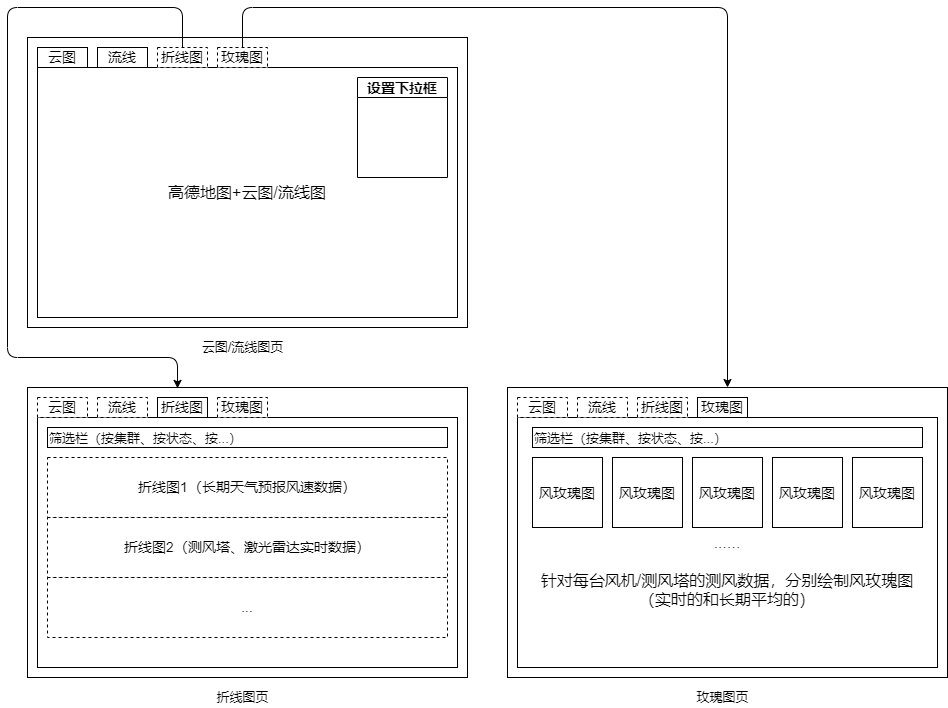

The diagram above was exported from draw.io. Its source (the exported page's mxGraphModel, read from the mxfile embedded in the PNG):
<mxGraphModel dx="1519" dy="438" grid="1" gridSize="10" guides="1" tooltips="1" connect="1" arrows="1" fold="1" page="1" pageScale="1" pageWidth="827" pageHeight="1169" background="#ffffff" math="0" shadow="1">
  <root>
    <mxCell id="0" />
    <mxCell id="1" parent="0" />
    <mxCell id="2" value="" style="rounded=0;whiteSpace=wrap;html=1;" parent="1" vertex="1">
      <mxGeometry x="20" y="80" width="440" height="290" as="geometry" />
    </mxCell>
    <mxCell id="4" value="&lt;font style=&quot;font-size: 16px&quot;&gt;高德地图+云图/流线图&lt;br&gt;&lt;/font&gt;" style="rounded=0;whiteSpace=wrap;html=1;" parent="1" vertex="1">
      <mxGeometry x="30" y="110" width="420" height="250" as="geometry" />
    </mxCell>
    <mxCell id="9" value="云图" style="rounded=0;whiteSpace=wrap;html=1;fontSize=14;" parent="1" vertex="1">
      <mxGeometry x="30" y="90" width="50" height="20" as="geometry" />
    </mxCell>
    <mxCell id="10" value="流线" style="rounded=0;whiteSpace=wrap;html=1;fontSize=14;" parent="1" vertex="1">
      <mxGeometry x="90" y="90" width="50" height="20" as="geometry" />
    </mxCell>
    <mxCell id="12" value="设置下拉框" style="swimlane;fontSize=14;startSize=20;" parent="1" vertex="1">
      <mxGeometry x="350" y="120" width="90" height="100" as="geometry">
        <mxRectangle x="40" y="120" width="60" height="23" as="alternateBounds" />
      </mxGeometry>
    </mxCell>
    <mxCell id="26" style="edgeStyle=none;html=1;fontSize=14;entryX=0.341;entryY=0.003;entryDx=0;entryDy=0;entryPerimeter=0;" parent="1" source="13" target="16" edge="1">
      <mxGeometry relative="1" as="geometry">
        <mxPoint x="240" y="400" as="targetPoint" />
        <Array as="points">
          <mxPoint x="175" y="50" />
          <mxPoint y="50" />
          <mxPoint y="400" />
          <mxPoint x="170" y="400" />
        </Array>
      </mxGeometry>
    </mxCell>
    <mxCell id="13" value="折线图" style="rounded=0;whiteSpace=wrap;html=1;fontSize=14;dashed=1;" parent="1" vertex="1">
      <mxGeometry x="150" y="90" width="50" height="20" as="geometry" />
    </mxCell>
    <mxCell id="16" value="" style="rounded=0;whiteSpace=wrap;html=1;" parent="1" vertex="1">
      <mxGeometry x="20" y="430" width="440" height="290" as="geometry" />
    </mxCell>
    <mxCell id="17" value="" style="rounded=0;whiteSpace=wrap;html=1;" parent="1" vertex="1">
      <mxGeometry x="30" y="460" width="420" height="250" as="geometry" />
    </mxCell>
    <mxCell id="21" value="云图" style="rounded=0;whiteSpace=wrap;html=1;fontSize=14;dashed=1;" parent="1" vertex="1">
      <mxGeometry x="30" y="440" width="50" height="20" as="geometry" />
    </mxCell>
    <mxCell id="22" value="流线" style="rounded=0;whiteSpace=wrap;html=1;fontSize=14;dashed=1;" parent="1" vertex="1">
      <mxGeometry x="90" y="440" width="50" height="20" as="geometry" />
    </mxCell>
    <mxCell id="24" value="折线图" style="rounded=0;whiteSpace=wrap;html=1;fontSize=14;" parent="1" vertex="1">
      <mxGeometry x="150" y="440" width="50" height="20" as="geometry" />
    </mxCell>
    <mxCell id="27" value="折线图1（长期天气预报风速数据）" style="rounded=0;whiteSpace=wrap;html=1;dashed=1;fontSize=14;" parent="1" vertex="1">
      <mxGeometry x="40" y="500" width="400" height="60" as="geometry" />
    </mxCell>
    <mxCell id="28" value="折线图2（测风塔、激光雷达实时数据）" style="rounded=0;whiteSpace=wrap;html=1;dashed=1;fontSize=14;" parent="1" vertex="1">
      <mxGeometry x="40" y="560" width="400" height="60" as="geometry" />
    </mxCell>
    <mxCell id="29" value="..." style="rounded=0;whiteSpace=wrap;html=1;dashed=1;fontSize=14;" parent="1" vertex="1">
      <mxGeometry x="40" y="620" width="400" height="60" as="geometry" />
    </mxCell>
    <mxCell id="44" style="edgeStyle=none;html=1;fontSize=14;entryX=0.5;entryY=0;entryDx=0;entryDy=0;" parent="1" source="33" target="34" edge="1">
      <mxGeometry relative="1" as="geometry">
        <mxPoint x="200" y="740" as="targetPoint" />
        <Array as="points">
          <mxPoint x="235" y="50" />
          <mxPoint x="720" y="50" />
        </Array>
      </mxGeometry>
    </mxCell>
    <mxCell id="33" value="玫瑰图" style="rounded=0;whiteSpace=wrap;html=1;fontSize=14;dashed=1;" parent="1" vertex="1">
      <mxGeometry x="210" y="90" width="50" height="20" as="geometry" />
    </mxCell>
    <mxCell id="34" value="" style="rounded=0;whiteSpace=wrap;html=1;" parent="1" vertex="1">
      <mxGeometry x="500" y="430" width="440" height="290" as="geometry" />
    </mxCell>
    <mxCell id="35" value="&lt;font style=&quot;font-size: 16px&quot;&gt;&lt;br&gt;&lt;br&gt;&lt;br&gt;......&lt;br&gt;&lt;br&gt;针对每台风机/测风塔的测风数据，分别绘制风玫瑰图&lt;br&gt;（实时的和长期平均的）&lt;br&gt;&lt;/font&gt;" style="rounded=0;whiteSpace=wrap;html=1;" parent="1" vertex="1">
      <mxGeometry x="510" y="460" width="420" height="250" as="geometry" />
    </mxCell>
    <mxCell id="36" value="云图" style="rounded=0;whiteSpace=wrap;html=1;fontSize=14;dashed=1;" parent="1" vertex="1">
      <mxGeometry x="510" y="440" width="50" height="20" as="geometry" />
    </mxCell>
    <mxCell id="37" value="流线" style="rounded=0;whiteSpace=wrap;html=1;fontSize=14;dashed=1;" parent="1" vertex="1">
      <mxGeometry x="570" y="440" width="50" height="20" as="geometry" />
    </mxCell>
    <mxCell id="38" value="折线图" style="rounded=0;whiteSpace=wrap;html=1;fontSize=14;dashed=1;" parent="1" vertex="1">
      <mxGeometry x="630" y="440" width="50" height="20" as="geometry" />
    </mxCell>
    <mxCell id="42" value="玫瑰图" style="rounded=0;whiteSpace=wrap;html=1;fontSize=14;dashed=1;" parent="1" vertex="1">
      <mxGeometry x="210" y="440" width="50" height="20" as="geometry" />
    </mxCell>
    <mxCell id="43" value="玫瑰图" style="rounded=0;whiteSpace=wrap;html=1;fontSize=14;strokeColor=default;" parent="1" vertex="1">
      <mxGeometry x="690" y="440" width="50" height="20" as="geometry" />
    </mxCell>
    <mxCell id="46" value="&lt;font style=&quot;font-size: 14px&quot;&gt;风玫瑰图&lt;/font&gt;" style="whiteSpace=wrap;html=1;aspect=fixed;fontSize=16;" parent="1" vertex="1">
      <mxGeometry x="525" y="500" width="70" height="70" as="geometry" />
    </mxCell>
    <mxCell id="47" value="&lt;font style=&quot;font-size: 14px&quot;&gt;风玫瑰图&lt;/font&gt;" style="whiteSpace=wrap;html=1;aspect=fixed;fontSize=16;" parent="1" vertex="1">
      <mxGeometry x="605" y="500" width="70" height="70" as="geometry" />
    </mxCell>
    <mxCell id="48" value="&lt;font style=&quot;font-size: 14px&quot;&gt;风玫瑰图&lt;/font&gt;" style="whiteSpace=wrap;html=1;aspect=fixed;fontSize=16;" parent="1" vertex="1">
      <mxGeometry x="685" y="500" width="70" height="70" as="geometry" />
    </mxCell>
    <mxCell id="49" value="&lt;font style=&quot;font-size: 14px&quot;&gt;风玫瑰图&lt;/font&gt;" style="whiteSpace=wrap;html=1;aspect=fixed;fontSize=16;" parent="1" vertex="1">
      <mxGeometry x="765" y="500" width="70" height="70" as="geometry" />
    </mxCell>
    <mxCell id="50" value="&lt;font style=&quot;font-size: 14px&quot;&gt;风玫瑰图&lt;/font&gt;" style="whiteSpace=wrap;html=1;aspect=fixed;fontSize=16;" parent="1" vertex="1">
      <mxGeometry x="845" y="500" width="70" height="70" as="geometry" />
    </mxCell>
    <mxCell id="51" value="&lt;font style=&quot;font-size: 13px&quot;&gt;筛选栏（按集群、按状态、按...）&lt;/font&gt;" style="rounded=0;whiteSpace=wrap;html=1;fontSize=16;align=left;" parent="1" vertex="1">
      <mxGeometry x="40" y="470" width="400" height="20" as="geometry" />
    </mxCell>
    <mxCell id="52" value="&lt;font style=&quot;font-size: 13px&quot;&gt;筛选栏&lt;/font&gt;&lt;span style=&quot;font-size: 13px&quot;&gt;（按集群、按状态、按...）&lt;/span&gt;" style="rounded=0;whiteSpace=wrap;html=1;fontSize=16;align=left;" parent="1" vertex="1">
      <mxGeometry x="525" y="470" width="390" height="20" as="geometry" />
    </mxCell>
    <mxCell id="53" value="云图/流线图页" style="text;html=1;align=center;verticalAlign=middle;resizable=0;points=[];autosize=1;strokeColor=none;fillColor=none;fontSize=13;" parent="1" vertex="1">
      <mxGeometry x="185" y="380" width="100" height="20" as="geometry" />
    </mxCell>
    <mxCell id="54" value="折线图页" style="text;html=1;align=center;verticalAlign=middle;resizable=0;points=[];autosize=1;strokeColor=none;fillColor=none;fontSize=13;" parent="1" vertex="1">
      <mxGeometry x="200" y="730" width="70" height="20" as="geometry" />
    </mxCell>
    <mxCell id="55" value="玫瑰图页" style="text;html=1;align=center;verticalAlign=middle;resizable=0;points=[];autosize=1;strokeColor=none;fillColor=none;fontSize=13;" parent="1" vertex="1">
      <mxGeometry x="680" y="730" width="70" height="20" as="geometry" />
    </mxCell>
  </root>
</mxGraphModel>